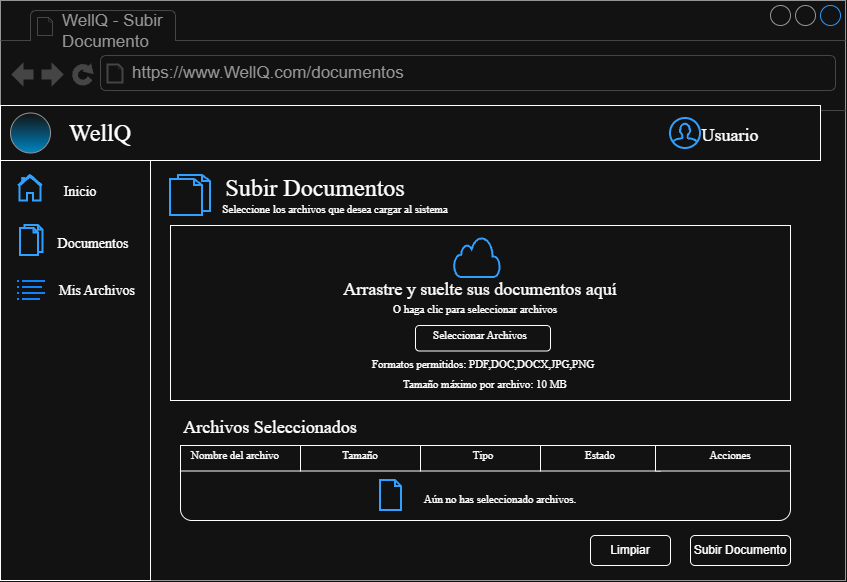

The diagram above was exported from draw.io. Its source (the exported page's mxGraphModel, read from the mxfile embedded in the PNG):
<mxGraphModel dx="2241" dy="743" grid="1" gridSize="10" guides="1" tooltips="1" connect="1" arrows="1" fold="1" page="1" pageScale="1" pageWidth="827" pageHeight="1169" math="0" shadow="0">
  <root>
    <mxCell id="0" />
    <mxCell id="1" parent="0" />
    <mxCell id="3CYRQsh28Z9lYNY2NQ3w-17" parent="1" style="strokeWidth=1;shadow=0;dashed=0;align=center;html=1;shape=mxgraph.mockup.containers.browserWindow;rSize=0;strokeColor=#666666;strokeColor2=#008cff;strokeColor3=#c4c4c4;mainText=,;recursiveResize=0;" value="" vertex="1">
      <mxGeometry height="580" width="845" x="-750" y="5" as="geometry" />
    </mxCell>
    <mxCell id="3CYRQsh28Z9lYNY2NQ3w-18" parent="3CYRQsh28Z9lYNY2NQ3w-17" style="strokeWidth=1;shadow=0;dashed=0;align=center;html=1;shape=mxgraph.mockup.containers.anchor;fontSize=17;fontColor=#666666;align=left;whiteSpace=wrap;" value="WellQ - Subir Documento" vertex="1">
      <mxGeometry width="110" x="60" y="30" as="geometry" />
    </mxCell>
    <mxCell id="3CYRQsh28Z9lYNY2NQ3w-19" parent="3CYRQsh28Z9lYNY2NQ3w-17" style="strokeWidth=1;shadow=0;dashed=0;align=center;html=1;shape=mxgraph.mockup.containers.anchor;rSize=0;fontSize=17;fontColor=#666666;align=left;" value="https://www.WellQ.com/documentos" vertex="1">
      <mxGeometry height="26" width="250" x="130" y="60" as="geometry" />
    </mxCell>
    <mxCell id="3CYRQsh28Z9lYNY2NQ3w-20" parent="3CYRQsh28Z9lYNY2NQ3w-17" style="rounded=0;whiteSpace=wrap;html=1;" value="" vertex="1">
      <mxGeometry height="55" width="820" y="105" as="geometry" />
    </mxCell>
    <mxCell id="3CYRQsh28Z9lYNY2NQ3w-21" parent="3CYRQsh28Z9lYNY2NQ3w-17" style="ellipse;whiteSpace=wrap;html=1;shapeInside=1;aspect=fixed;strokeColor=inherit;gradientColor=#0DB8FF;" value="" vertex="1">
      <mxGeometry height="40" width="40" x="10" y="112.5" as="geometry" />
    </mxCell>
    <mxCell id="3CYRQsh28Z9lYNY2NQ3w-22" parent="3CYRQsh28Z9lYNY2NQ3w-17" style="text;html=1;whiteSpace=wrap;strokeColor=none;fillColor=none;align=center;verticalAlign=middle;rounded=0;fontSize=24;fontFamily=Times New Roman;labelPosition=center;verticalLabelPosition=middle;" value="WellQ" vertex="1">
      <mxGeometry height="40" width="100" x="50" y="112.5" as="geometry" />
    </mxCell>
    <mxCell id="3CYRQsh28Z9lYNY2NQ3w-23" parent="3CYRQsh28Z9lYNY2NQ3w-17" style="html=1;verticalLabelPosition=bottom;align=center;labelBackgroundColor=#ffffff;verticalAlign=top;strokeWidth=2;strokeColor=#0080F0;shadow=0;dashed=0;shape=mxgraph.ios7.icons.user;" value="" vertex="1">
      <mxGeometry height="30" width="30" x="670" y="118" as="geometry" />
    </mxCell>
    <mxCell id="3CYRQsh28Z9lYNY2NQ3w-24" parent="3CYRQsh28Z9lYNY2NQ3w-17" style="text;html=1;whiteSpace=wrap;strokeColor=none;fillColor=none;align=center;verticalAlign=middle;rounded=0;fontSize=24;fontFamily=Times New Roman;labelPosition=center;verticalLabelPosition=middle;" value="&lt;font style=&quot;font-size: 18px;&quot;&gt;Usuario&lt;/font&gt;" vertex="1">
      <mxGeometry height="40" width="100" x="680" y="113" as="geometry" />
    </mxCell>
    <mxCell id="3CYRQsh28Z9lYNY2NQ3w-26" parent="3CYRQsh28Z9lYNY2NQ3w-17" style="rounded=0;whiteSpace=wrap;html=1;rotation=-90;" value="" vertex="1">
      <mxGeometry height="150" width="420" x="-135" y="295" as="geometry" />
    </mxCell>
    <mxCell id="3CYRQsh28Z9lYNY2NQ3w-27" parent="3CYRQsh28Z9lYNY2NQ3w-17" style="html=1;verticalLabelPosition=bottom;align=center;labelBackgroundColor=#ffffff;verticalAlign=top;strokeWidth=2;strokeColor=#0080F0;shadow=0;dashed=0;shape=mxgraph.ios7.icons.home;" value="" vertex="1">
      <mxGeometry height="25.5" width="24" x="18" y="175" as="geometry" />
    </mxCell>
    <mxCell id="3CYRQsh28Z9lYNY2NQ3w-28" parent="3CYRQsh28Z9lYNY2NQ3w-17" style="text;html=1;whiteSpace=wrap;strokeColor=none;fillColor=none;align=center;verticalAlign=middle;rounded=0;fontSize=24;fontFamily=Times New Roman;labelPosition=center;verticalLabelPosition=middle;" value="&lt;font style=&quot;font-size: 14px;&quot;&gt;Inicio&lt;/font&gt;" vertex="1">
      <mxGeometry height="40" width="100" x="30" y="167.75" as="geometry" />
    </mxCell>
    <mxCell id="3CYRQsh28Z9lYNY2NQ3w-29" parent="3CYRQsh28Z9lYNY2NQ3w-17" style="html=1;verticalLabelPosition=bottom;align=center;labelBackgroundColor=#ffffff;verticalAlign=top;strokeWidth=2;strokeColor=#0080F0;shadow=0;dashed=0;shape=mxgraph.ios7.icons.documents;" value="" vertex="1">
      <mxGeometry height="30" width="22.5" x="20" y="225" as="geometry" />
    </mxCell>
    <mxCell id="3CYRQsh28Z9lYNY2NQ3w-30" parent="3CYRQsh28Z9lYNY2NQ3w-17" style="text;html=1;whiteSpace=wrap;strokeColor=none;fillColor=none;align=center;verticalAlign=middle;rounded=0;fontSize=24;fontFamily=Times New Roman;labelPosition=center;verticalLabelPosition=middle;" value="&lt;font style=&quot;font-size: 14px;&quot;&gt;Documentos&lt;/font&gt;" vertex="1">
      <mxGeometry height="40" width="100" x="42.5" y="220" as="geometry" />
    </mxCell>
    <mxCell id="3CYRQsh28Z9lYNY2NQ3w-31" parent="3CYRQsh28Z9lYNY2NQ3w-17" style="shape=image;html=1;verticalAlign=top;verticalLabelPosition=bottom;labelBackgroundColor=#ffffff;imageAspect=0;aspect=fixed;image=https://icons.diagrams.net/icon-cache1/Simple_Lines__Filled_-2195/10_Menu_List_Text_Line_Item_Bullet_Paragraph-1182.svg" value="" vertex="1">
      <mxGeometry height="32" width="32" x="15" y="275" as="geometry" />
    </mxCell>
    <mxCell id="3CYRQsh28Z9lYNY2NQ3w-32" parent="3CYRQsh28Z9lYNY2NQ3w-17" style="text;html=1;whiteSpace=wrap;strokeColor=none;fillColor=none;align=center;verticalAlign=middle;rounded=0;fontSize=24;fontFamily=Times New Roman;labelPosition=center;verticalLabelPosition=middle;" value="&lt;font style=&quot;font-size: 14px;&quot;&gt;Mis Archivos&lt;/font&gt;" vertex="1">
      <mxGeometry height="40" width="100" x="47" y="267" as="geometry" />
    </mxCell>
    <mxCell id="3CYRQsh28Z9lYNY2NQ3w-34" parent="3CYRQsh28Z9lYNY2NQ3w-17" style="html=1;verticalLabelPosition=bottom;align=center;labelBackgroundColor=#ffffff;verticalAlign=top;strokeWidth=2;strokeColor=#0080F0;shadow=0;dashed=0;shape=mxgraph.ios7.icons.documents;" value="" vertex="1">
      <mxGeometry height="40" width="40" x="170" y="175" as="geometry" />
    </mxCell>
    <mxCell id="3CYRQsh28Z9lYNY2NQ3w-36" parent="3CYRQsh28Z9lYNY2NQ3w-17" style="text;html=1;whiteSpace=wrap;strokeColor=none;fillColor=none;align=center;verticalAlign=middle;rounded=0;fontSize=24;fontFamily=Times New Roman;labelPosition=center;verticalLabelPosition=middle;" value="&lt;font style=&quot;font-size: 11px;&quot;&gt;Seleccione los archivos que desea cargar al sistema&lt;/font&gt;" vertex="1">
      <mxGeometry height="40" width="230" x="220" y="185" as="geometry" />
    </mxCell>
    <mxCell id="3CYRQsh28Z9lYNY2NQ3w-35" parent="3CYRQsh28Z9lYNY2NQ3w-17" style="text;html=1;whiteSpace=wrap;strokeColor=none;fillColor=none;align=center;verticalAlign=middle;rounded=0;fontSize=24;fontFamily=Times New Roman;labelPosition=center;verticalLabelPosition=middle;" value="&lt;font style=&quot;font-size: 24px;&quot;&gt;Subir Documentos&lt;/font&gt;" vertex="1">
      <mxGeometry height="40" width="190" x="220" y="167.75" as="geometry" />
    </mxCell>
    <mxCell id="3CYRQsh28Z9lYNY2NQ3w-37" parent="3CYRQsh28Z9lYNY2NQ3w-17" style="rounded=0;whiteSpace=wrap;html=1;" value="" vertex="1">
      <mxGeometry height="175" width="620" x="170" y="225" as="geometry" />
    </mxCell>
    <mxCell id="3CYRQsh28Z9lYNY2NQ3w-38" parent="3CYRQsh28Z9lYNY2NQ3w-17" style="html=1;verticalLabelPosition=bottom;align=center;labelBackgroundColor=#ffffff;verticalAlign=top;strokeWidth=2;strokeColor=#0080F0;shadow=0;dashed=0;shape=mxgraph.ios7.icons.cloud;" value="" vertex="1">
      <mxGeometry height="40" width="46" x="454" y="237" as="geometry" />
    </mxCell>
    <mxCell id="3CYRQsh28Z9lYNY2NQ3w-42" parent="3CYRQsh28Z9lYNY2NQ3w-17" style="text;html=1;whiteSpace=wrap;strokeColor=none;fillColor=none;align=center;verticalAlign=middle;rounded=0;fontSize=24;fontFamily=Times New Roman;labelPosition=center;verticalLabelPosition=middle;" value="&lt;font style=&quot;font-size: 18px;&quot;&gt;Arrastre y suelte sus documentos aquí&lt;/font&gt;" vertex="1">
      <mxGeometry height="40" width="380" x="290" y="267" as="geometry" />
    </mxCell>
    <mxCell id="3CYRQsh28Z9lYNY2NQ3w-43" parent="3CYRQsh28Z9lYNY2NQ3w-17" style="text;html=1;whiteSpace=wrap;strokeColor=none;fillColor=none;align=center;verticalAlign=middle;rounded=0;fontSize=24;fontFamily=Times New Roman;labelPosition=center;verticalLabelPosition=middle;" value="&lt;font style=&quot;font-size: 11px;&quot;&gt;O haga clic para seleccionar archivos&lt;/font&gt;" vertex="1">
      <mxGeometry height="40" width="230" x="360" y="285" as="geometry" />
    </mxCell>
    <mxCell id="3CYRQsh28Z9lYNY2NQ3w-44" parent="3CYRQsh28Z9lYNY2NQ3w-17" style="rounded=1;whiteSpace=wrap;html=1;" value="" vertex="1">
      <mxGeometry height="25.5" width="135" x="415" y="325" as="geometry" />
    </mxCell>
    <mxCell id="3CYRQsh28Z9lYNY2NQ3w-45" parent="3CYRQsh28Z9lYNY2NQ3w-17" style="text;html=1;whiteSpace=wrap;strokeColor=none;fillColor=none;align=center;verticalAlign=middle;rounded=0;fontSize=24;fontFamily=Times New Roman;labelPosition=center;verticalLabelPosition=middle;" value="&lt;font style=&quot;font-size: 11px;&quot;&gt;Seleccionar Archivos&lt;/font&gt;" vertex="1">
      <mxGeometry height="40" width="230" x="365" y="310.5" as="geometry" />
    </mxCell>
    <mxCell id="3CYRQsh28Z9lYNY2NQ3w-46" parent="3CYRQsh28Z9lYNY2NQ3w-17" style="text;html=1;whiteSpace=wrap;strokeColor=none;fillColor=none;align=center;verticalAlign=middle;rounded=0;fontSize=24;fontFamily=Times New Roman;labelPosition=center;verticalLabelPosition=middle;" value="&lt;font style=&quot;font-size: 11px;&quot;&gt;Formatos permitidos: PDF,DOC,DOCX,JPG,PNG&lt;/font&gt;" vertex="1">
      <mxGeometry height="40" width="230" x="367.5" y="340" as="geometry" />
    </mxCell>
    <mxCell id="3CYRQsh28Z9lYNY2NQ3w-47" parent="3CYRQsh28Z9lYNY2NQ3w-17" style="text;html=1;whiteSpace=wrap;strokeColor=none;fillColor=none;align=center;verticalAlign=middle;rounded=0;fontSize=24;fontFamily=Times New Roman;labelPosition=center;verticalLabelPosition=middle;" value="&lt;span style=&quot;font-size: 11px;&quot;&gt;Tamaño máximo por archivo: 10 MB&lt;/span&gt;" vertex="1">
      <mxGeometry height="40" width="230" x="370" y="360" as="geometry" />
    </mxCell>
    <mxCell id="3CYRQsh28Z9lYNY2NQ3w-48" parent="3CYRQsh28Z9lYNY2NQ3w-17" style="text;html=1;whiteSpace=wrap;strokeColor=none;fillColor=none;align=center;verticalAlign=middle;rounded=0;fontSize=24;fontFamily=Times New Roman;labelPosition=center;verticalLabelPosition=middle;" value="&lt;font style=&quot;font-size: 18px;&quot;&gt;Archivos Seleccionados&lt;/font&gt;" vertex="1">
      <mxGeometry height="40" width="220" x="160" y="405" as="geometry" />
    </mxCell>
    <mxCell id="3CYRQsh28Z9lYNY2NQ3w-67" parent="3CYRQsh28Z9lYNY2NQ3w-17" style="rounded=1;whiteSpace=wrap;html=1;" value="" vertex="1">
      <mxGeometry height="75" width="610" x="180" y="445" as="geometry" />
    </mxCell>
    <mxCell id="3CYRQsh28Z9lYNY2NQ3w-68" parent="3CYRQsh28Z9lYNY2NQ3w-17" style="rounded=0;whiteSpace=wrap;html=1;" value="" vertex="1">
      <mxGeometry height="25.5" width="120" x="180" y="445" as="geometry" />
    </mxCell>
    <mxCell id="3CYRQsh28Z9lYNY2NQ3w-100" parent="3CYRQsh28Z9lYNY2NQ3w-17" style="rounded=0;whiteSpace=wrap;html=1;" value="" vertex="1">
      <mxGeometry height="25.5" width="120" x="300" y="445" as="geometry" />
    </mxCell>
    <mxCell id="3CYRQsh28Z9lYNY2NQ3w-101" parent="3CYRQsh28Z9lYNY2NQ3w-17" style="rounded=0;whiteSpace=wrap;html=1;" value="" vertex="1">
      <mxGeometry height="25.5" width="120" x="420" y="445" as="geometry" />
    </mxCell>
    <mxCell id="3CYRQsh28Z9lYNY2NQ3w-102" parent="3CYRQsh28Z9lYNY2NQ3w-17" style="rounded=0;whiteSpace=wrap;html=1;" value="" vertex="1">
      <mxGeometry height="25.5" width="120" x="540" y="445" as="geometry" />
    </mxCell>
    <mxCell id="3CYRQsh28Z9lYNY2NQ3w-103" parent="3CYRQsh28Z9lYNY2NQ3w-17" style="rounded=0;whiteSpace=wrap;html=1;" value="" vertex="1">
      <mxGeometry height="25.5" width="135" x="655" y="445" as="geometry" />
    </mxCell>
    <mxCell id="3CYRQsh28Z9lYNY2NQ3w-104" parent="3CYRQsh28Z9lYNY2NQ3w-17" style="text;html=1;whiteSpace=wrap;strokeColor=none;fillColor=none;align=center;verticalAlign=middle;rounded=0;fontSize=24;fontFamily=Times New Roman;labelPosition=center;verticalLabelPosition=middle;" value="&lt;span style=&quot;font-size: 11px;&quot;&gt;Nombre del archivo&lt;/span&gt;" vertex="1">
      <mxGeometry height="40" width="230" x="120" y="430.5" as="geometry" />
    </mxCell>
    <mxCell id="3CYRQsh28Z9lYNY2NQ3w-105" parent="3CYRQsh28Z9lYNY2NQ3w-17" style="text;html=1;whiteSpace=wrap;strokeColor=none;fillColor=none;align=center;verticalAlign=middle;rounded=0;fontSize=24;fontFamily=Times New Roman;labelPosition=center;verticalLabelPosition=middle;" value="&lt;span style=&quot;font-size: 11px;&quot;&gt;Tamaño&lt;/span&gt;" vertex="1">
      <mxGeometry height="40" width="230" x="245" y="430.5" as="geometry" />
    </mxCell>
    <mxCell id="3CYRQsh28Z9lYNY2NQ3w-106" parent="3CYRQsh28Z9lYNY2NQ3w-17" style="text;html=1;whiteSpace=wrap;strokeColor=none;fillColor=none;align=center;verticalAlign=middle;rounded=0;fontSize=24;fontFamily=Times New Roman;labelPosition=center;verticalLabelPosition=middle;" value="&lt;span style=&quot;font-size: 11px;&quot;&gt;Tipo&lt;/span&gt;" vertex="1">
      <mxGeometry height="40" width="230" x="367.5" y="430.5" as="geometry" />
    </mxCell>
    <mxCell id="3CYRQsh28Z9lYNY2NQ3w-107" parent="3CYRQsh28Z9lYNY2NQ3w-17" style="text;html=1;whiteSpace=wrap;strokeColor=none;fillColor=none;align=center;verticalAlign=middle;rounded=0;fontSize=24;fontFamily=Times New Roman;labelPosition=center;verticalLabelPosition=middle;" value="&lt;span style=&quot;font-size: 11px;&quot;&gt;Estado&lt;/span&gt;" vertex="1">
      <mxGeometry height="40" width="230" x="485" y="430.5" as="geometry" />
    </mxCell>
    <mxCell id="3CYRQsh28Z9lYNY2NQ3w-108" parent="3CYRQsh28Z9lYNY2NQ3w-17" style="text;html=1;whiteSpace=wrap;strokeColor=none;fillColor=none;align=center;verticalAlign=middle;rounded=0;fontSize=24;fontFamily=Times New Roman;labelPosition=center;verticalLabelPosition=middle;" value="&lt;span style=&quot;font-size: 11px;&quot;&gt;Acciones&lt;/span&gt;" vertex="1">
      <mxGeometry height="40" width="230" x="615" y="430.5" as="geometry" />
    </mxCell>
    <mxCell id="3CYRQsh28Z9lYNY2NQ3w-110" parent="3CYRQsh28Z9lYNY2NQ3w-17" style="html=1;verticalLabelPosition=bottom;align=center;labelBackgroundColor=#ffffff;verticalAlign=top;strokeWidth=2;strokeColor=#0080F0;shadow=0;dashed=0;shape=mxgraph.ios7.icons.document;" value="" vertex="1">
      <mxGeometry height="30" width="21" x="380" y="480" as="geometry" />
    </mxCell>
    <mxCell id="3CYRQsh28Z9lYNY2NQ3w-111" parent="3CYRQsh28Z9lYNY2NQ3w-17" style="text;html=1;whiteSpace=wrap;strokeColor=none;fillColor=none;align=center;verticalAlign=middle;rounded=0;fontSize=24;fontFamily=Times New Roman;labelPosition=center;verticalLabelPosition=middle;" value="&lt;span style=&quot;font-size: 11px;&quot;&gt;Aún no has seleccionado archivos.&lt;/span&gt;" vertex="1">
      <mxGeometry height="40" width="230" x="385" y="475" as="geometry" />
    </mxCell>
    <mxCell id="3CYRQsh28Z9lYNY2NQ3w-112" parent="3CYRQsh28Z9lYNY2NQ3w-17" style="rounded=1;whiteSpace=wrap;html=1;" value="Limpiar" vertex="1">
      <mxGeometry height="30" width="80" x="590" y="535" as="geometry" />
    </mxCell>
    <mxCell id="3CYRQsh28Z9lYNY2NQ3w-113" parent="3CYRQsh28Z9lYNY2NQ3w-17" style="rounded=1;whiteSpace=wrap;html=1;" value="Subir Documento" vertex="1">
      <mxGeometry height="30" width="100" x="690" y="535" as="geometry" />
    </mxCell>
  </root>
</mxGraphModel>